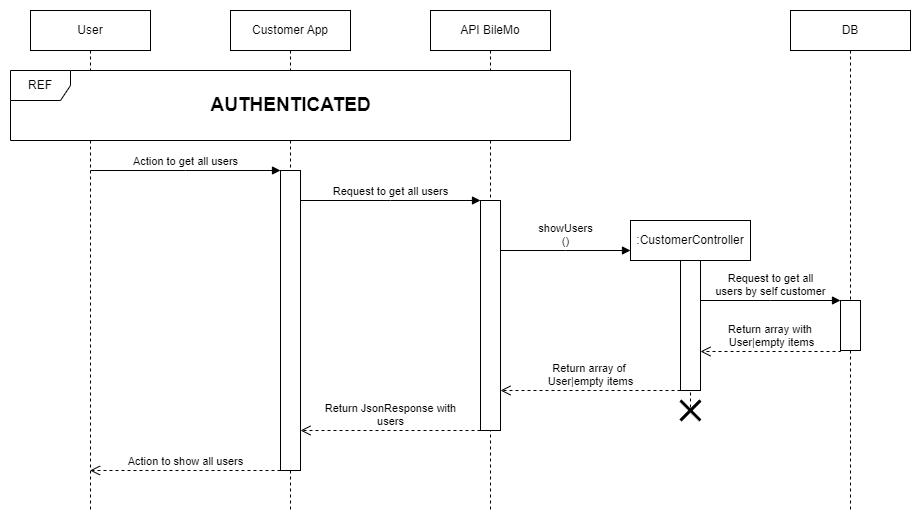

The diagram above was exported from draw.io. Its source (the exported page's mxGraphModel, read from the mxfile embedded in the PNG):
<mxGraphModel dx="1434" dy="750" grid="1" gridSize="10" guides="1" tooltips="1" connect="1" arrows="1" fold="1" page="1" pageScale="1" pageWidth="827" pageHeight="1169" math="0" shadow="0">
  <root>
    <mxCell id="hBQyi392YgoLyDGD6stt-0" />
    <mxCell id="hBQyi392YgoLyDGD6stt-1" parent="hBQyi392YgoLyDGD6stt-0" />
    <mxCell id="hBQyi392YgoLyDGD6stt-2" value="User" style="shape=umlLifeline;perimeter=lifelinePerimeter;whiteSpace=wrap;html=1;container=1;dropTarget=0;collapsible=0;recursiveResize=0;outlineConnect=0;portConstraint=eastwest;newEdgeStyle={&quot;edgeStyle&quot;:&quot;elbowEdgeStyle&quot;,&quot;elbow&quot;:&quot;vertical&quot;,&quot;curved&quot;:0,&quot;rounded&quot;:0};" parent="hBQyi392YgoLyDGD6stt-1" vertex="1">
      <mxGeometry x="40" y="20" width="120" height="500" as="geometry" />
    </mxCell>
    <mxCell id="hBQyi392YgoLyDGD6stt-3" value="Customer App" style="shape=umlLifeline;perimeter=lifelinePerimeter;whiteSpace=wrap;html=1;container=1;dropTarget=0;collapsible=0;recursiveResize=0;outlineConnect=0;portConstraint=eastwest;newEdgeStyle={&quot;edgeStyle&quot;:&quot;elbowEdgeStyle&quot;,&quot;elbow&quot;:&quot;vertical&quot;,&quot;curved&quot;:0,&quot;rounded&quot;:0};" parent="hBQyi392YgoLyDGD6stt-1" vertex="1">
      <mxGeometry x="240" y="20" width="120" height="500" as="geometry" />
    </mxCell>
    <mxCell id="hBQyi392YgoLyDGD6stt-4" value="" style="html=1;points=[];perimeter=orthogonalPerimeter;outlineConnect=0;targetShapes=umlLifeline;portConstraint=eastwest;newEdgeStyle={&quot;edgeStyle&quot;:&quot;elbowEdgeStyle&quot;,&quot;elbow&quot;:&quot;vertical&quot;,&quot;curved&quot;:0,&quot;rounded&quot;:0};" parent="hBQyi392YgoLyDGD6stt-3" vertex="1">
      <mxGeometry x="50" y="160" width="20" height="300" as="geometry" />
    </mxCell>
    <mxCell id="hBQyi392YgoLyDGD6stt-5" value="API BileMo" style="shape=umlLifeline;perimeter=lifelinePerimeter;whiteSpace=wrap;html=1;container=1;dropTarget=0;collapsible=0;recursiveResize=0;outlineConnect=0;portConstraint=eastwest;newEdgeStyle={&quot;edgeStyle&quot;:&quot;elbowEdgeStyle&quot;,&quot;elbow&quot;:&quot;vertical&quot;,&quot;curved&quot;:0,&quot;rounded&quot;:0};" parent="hBQyi392YgoLyDGD6stt-1" vertex="1">
      <mxGeometry x="440" y="20" width="120" height="500" as="geometry" />
    </mxCell>
    <mxCell id="hBQyi392YgoLyDGD6stt-6" value="" style="html=1;points=[];perimeter=orthogonalPerimeter;outlineConnect=0;targetShapes=umlLifeline;portConstraint=eastwest;newEdgeStyle={&quot;edgeStyle&quot;:&quot;elbowEdgeStyle&quot;,&quot;elbow&quot;:&quot;vertical&quot;,&quot;curved&quot;:0,&quot;rounded&quot;:0};" parent="hBQyi392YgoLyDGD6stt-5" vertex="1">
      <mxGeometry x="50" y="190" width="20" height="230" as="geometry" />
    </mxCell>
    <mxCell id="hBQyi392YgoLyDGD6stt-7" value="Action to get all users" style="html=1;verticalAlign=bottom;endArrow=block;edgeStyle=elbowEdgeStyle;elbow=vertical;curved=0;rounded=0;" parent="hBQyi392YgoLyDGD6stt-1" target="hBQyi392YgoLyDGD6stt-4" edge="1">
      <mxGeometry width="80" relative="1" as="geometry">
        <mxPoint x="100" y="180" as="sourcePoint" />
        <mxPoint x="270" y="180" as="targetPoint" />
        <mxPoint as="offset" />
      </mxGeometry>
    </mxCell>
    <mxCell id="hBQyi392YgoLyDGD6stt-8" value="DB" style="shape=umlLifeline;perimeter=lifelinePerimeter;whiteSpace=wrap;html=1;container=1;dropTarget=0;collapsible=0;recursiveResize=0;outlineConnect=0;portConstraint=eastwest;newEdgeStyle={&quot;edgeStyle&quot;:&quot;elbowEdgeStyle&quot;,&quot;elbow&quot;:&quot;vertical&quot;,&quot;curved&quot;:0,&quot;rounded&quot;:0};" parent="hBQyi392YgoLyDGD6stt-1" vertex="1">
      <mxGeometry x="800" y="20" width="120" height="500" as="geometry" />
    </mxCell>
    <mxCell id="hBQyi392YgoLyDGD6stt-9" value="" style="html=1;points=[];perimeter=orthogonalPerimeter;outlineConnect=0;targetShapes=umlLifeline;portConstraint=eastwest;newEdgeStyle={&quot;edgeStyle&quot;:&quot;elbowEdgeStyle&quot;,&quot;elbow&quot;:&quot;vertical&quot;,&quot;curved&quot;:0,&quot;rounded&quot;:0};" parent="hBQyi392YgoLyDGD6stt-8" vertex="1">
      <mxGeometry x="50" y="290" width="20" height="50" as="geometry" />
    </mxCell>
    <mxCell id="hBQyi392YgoLyDGD6stt-10" value="REF" style="shape=umlFrame;whiteSpace=wrap;html=1;pointerEvents=0;labelBackgroundColor=none;labelBorderColor=none;fillStyle=auto;shadow=0;swimlaneFillColor=default;" parent="hBQyi392YgoLyDGD6stt-1" vertex="1">
      <mxGeometry x="20" y="80" width="560" height="70" as="geometry" />
    </mxCell>
    <mxCell id="hBQyi392YgoLyDGD6stt-11" value="&lt;b&gt;&lt;font style=&quot;font-size: 19px;&quot;&gt;AUTHENTICATED&lt;/font&gt;&lt;/b&gt;" style="text;html=1;align=center;verticalAlign=middle;resizable=0;points=[];autosize=1;strokeColor=none;fillColor=none;labelBackgroundColor=none;" parent="hBQyi392YgoLyDGD6stt-1" vertex="1">
      <mxGeometry x="210" y="95" width="180" height="40" as="geometry" />
    </mxCell>
    <mxCell id="hBQyi392YgoLyDGD6stt-12" value="Request to get all users" style="html=1;verticalAlign=bottom;endArrow=block;edgeStyle=elbowEdgeStyle;elbow=vertical;curved=0;rounded=0;" parent="hBQyi392YgoLyDGD6stt-1" edge="1">
      <mxGeometry width="80" relative="1" as="geometry">
        <mxPoint x="310" y="210" as="sourcePoint" />
        <mxPoint x="490" y="210" as="targetPoint" />
        <mxPoint as="offset" />
      </mxGeometry>
    </mxCell>
    <mxCell id="hBQyi392YgoLyDGD6stt-13" value=":CustomerController" style="shape=umlLifeline;perimeter=lifelinePerimeter;whiteSpace=wrap;html=1;container=1;dropTarget=0;collapsible=0;recursiveResize=0;outlineConnect=0;portConstraint=eastwest;newEdgeStyle={&quot;edgeStyle&quot;:&quot;elbowEdgeStyle&quot;,&quot;elbow&quot;:&quot;vertical&quot;,&quot;curved&quot;:0,&quot;rounded&quot;:0};" parent="hBQyi392YgoLyDGD6stt-1" vertex="1">
      <mxGeometry x="640" y="230" width="120" height="190" as="geometry" />
    </mxCell>
    <mxCell id="hBQyi392YgoLyDGD6stt-14" value="" style="html=1;points=[];perimeter=orthogonalPerimeter;outlineConnect=0;targetShapes=umlLifeline;portConstraint=eastwest;newEdgeStyle={&quot;edgeStyle&quot;:&quot;elbowEdgeStyle&quot;,&quot;elbow&quot;:&quot;vertical&quot;,&quot;curved&quot;:0,&quot;rounded&quot;:0};" parent="hBQyi392YgoLyDGD6stt-13" vertex="1">
      <mxGeometry x="50" y="40" width="20" height="130" as="geometry" />
    </mxCell>
    <mxCell id="hBQyi392YgoLyDGD6stt-15" value="showUsers&lt;br&gt;()" style="html=1;verticalAlign=bottom;endArrow=block;edgeStyle=elbowEdgeStyle;elbow=vertical;curved=0;rounded=0;" parent="hBQyi392YgoLyDGD6stt-1" edge="1">
      <mxGeometry width="80" relative="1" as="geometry">
        <mxPoint x="510" y="260" as="sourcePoint" />
        <mxPoint x="640" y="260" as="targetPoint" />
        <mxPoint as="offset" />
      </mxGeometry>
    </mxCell>
    <mxCell id="hBQyi392YgoLyDGD6stt-16" value="Request to get all&lt;br&gt;users by self customer" style="html=1;verticalAlign=bottom;endArrow=block;edgeStyle=elbowEdgeStyle;elbow=vertical;curved=0;rounded=0;" parent="hBQyi392YgoLyDGD6stt-1" target="hBQyi392YgoLyDGD6stt-9" edge="1">
      <mxGeometry width="80" relative="1" as="geometry">
        <mxPoint x="710" y="310" as="sourcePoint" />
        <mxPoint x="840" y="310" as="targetPoint" />
        <mxPoint as="offset" />
      </mxGeometry>
    </mxCell>
    <mxCell id="hBQyi392YgoLyDGD6stt-17" value="Return array with&amp;nbsp;&lt;br&gt;User|empty items" style="html=1;verticalAlign=bottom;endArrow=open;dashed=1;endSize=8;edgeStyle=elbowEdgeStyle;elbow=vertical;curved=0;rounded=0;" parent="hBQyi392YgoLyDGD6stt-1" edge="1">
      <mxGeometry x="-0.0071" relative="1" as="geometry">
        <mxPoint x="850" y="360" as="sourcePoint" />
        <mxPoint x="710" y="361" as="targetPoint" />
        <mxPoint as="offset" />
      </mxGeometry>
    </mxCell>
    <mxCell id="hBQyi392YgoLyDGD6stt-18" value="Return array of&amp;nbsp;&lt;br&gt;User|empty items" style="html=1;verticalAlign=bottom;endArrow=open;dashed=1;endSize=8;edgeStyle=elbowEdgeStyle;elbow=vertical;curved=0;rounded=0;" parent="hBQyi392YgoLyDGD6stt-1" target="hBQyi392YgoLyDGD6stt-6" edge="1">
      <mxGeometry x="-0.0029" relative="1" as="geometry">
        <mxPoint x="690" y="400" as="sourcePoint" />
        <mxPoint x="550" y="401" as="targetPoint" />
        <mxPoint as="offset" />
      </mxGeometry>
    </mxCell>
    <mxCell id="hBQyi392YgoLyDGD6stt-19" value="Return JsonResponse with&lt;br&gt;users" style="html=1;verticalAlign=bottom;endArrow=open;dashed=1;endSize=8;edgeStyle=elbowEdgeStyle;elbow=vertical;curved=0;rounded=0;" parent="hBQyi392YgoLyDGD6stt-1" edge="1">
      <mxGeometry x="-0.0029" relative="1" as="geometry">
        <mxPoint x="490" y="440" as="sourcePoint" />
        <mxPoint x="310" y="440" as="targetPoint" />
        <mxPoint as="offset" />
      </mxGeometry>
    </mxCell>
    <mxCell id="hBQyi392YgoLyDGD6stt-20" value="Action to show all users" style="html=1;verticalAlign=bottom;endArrow=open;dashed=1;endSize=8;edgeStyle=elbowEdgeStyle;elbow=vertical;curved=0;rounded=0;" parent="hBQyi392YgoLyDGD6stt-1" target="hBQyi392YgoLyDGD6stt-2" edge="1">
      <mxGeometry x="-0.0029" relative="1" as="geometry">
        <mxPoint x="290" y="480" as="sourcePoint" />
        <mxPoint x="110" y="480" as="targetPoint" />
        <mxPoint as="offset" />
      </mxGeometry>
    </mxCell>
    <mxCell id="hBQyi392YgoLyDGD6stt-21" value="" style="shape=umlDestroy;whiteSpace=wrap;html=1;strokeWidth=3;targetShapes=umlLifeline;" parent="hBQyi392YgoLyDGD6stt-1" vertex="1">
      <mxGeometry x="690" y="410" width="20" height="20" as="geometry" />
    </mxCell>
  </root>
</mxGraphModel>